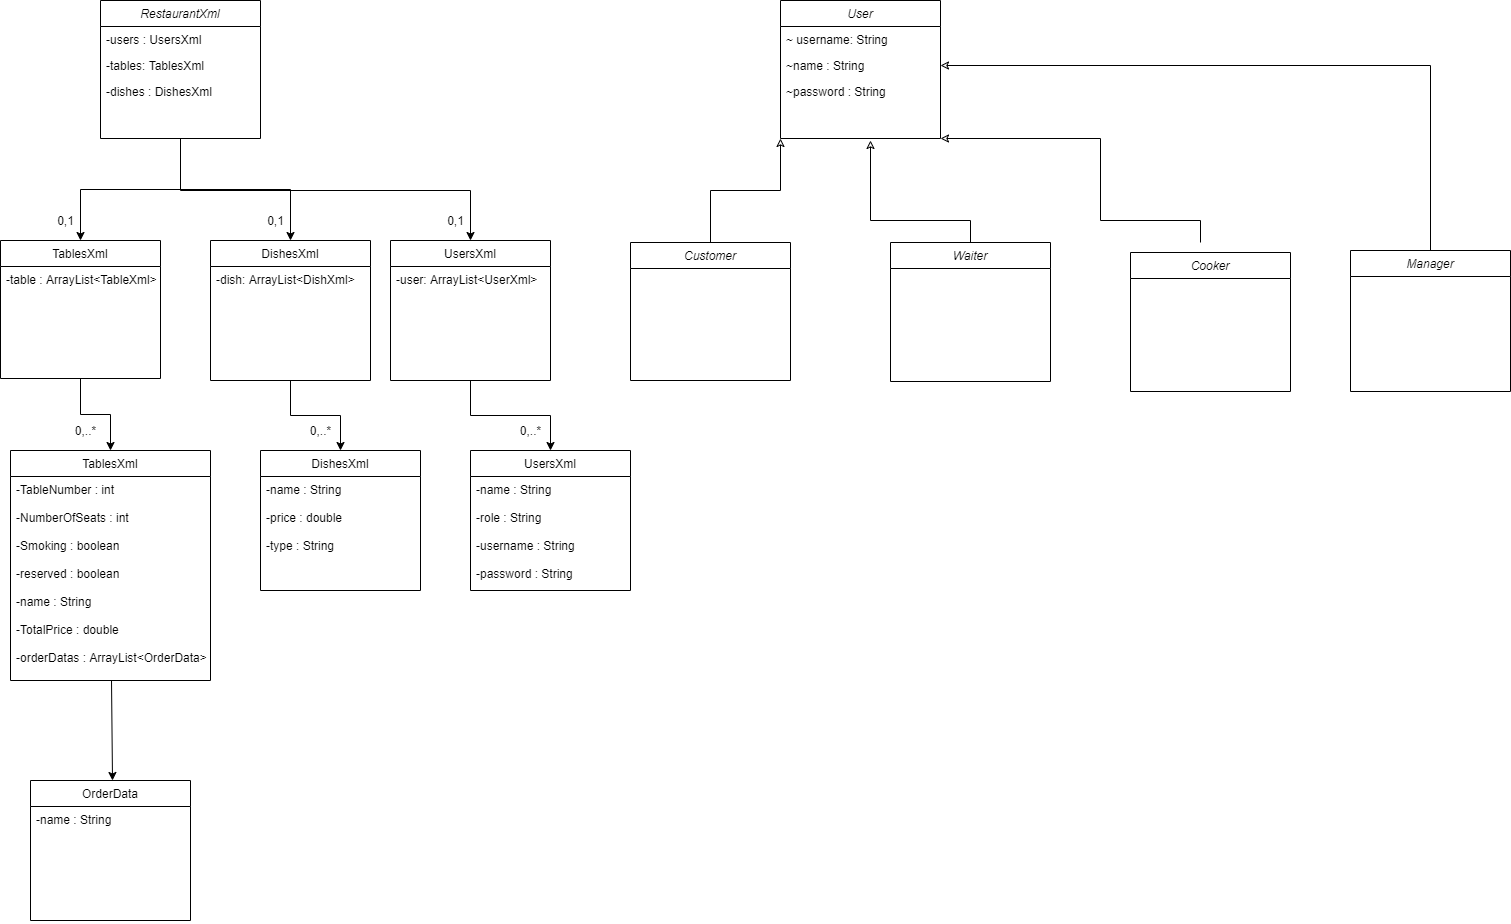

The diagram above was exported from draw.io. Its source (the exported page's mxGraphModel, read from the mxfile embedded in the PNG):
<mxGraphModel dx="868" dy="482" grid="1" gridSize="10" guides="1" tooltips="1" connect="1" arrows="1" fold="1" page="1" pageScale="1" pageWidth="583" pageHeight="413" math="0" shadow="0">
  <root>
    <mxCell id="WIyWlLk6GJQsqaUBKTNV-0" />
    <mxCell id="WIyWlLk6GJQsqaUBKTNV-1" parent="WIyWlLk6GJQsqaUBKTNV-0" />
    <mxCell id="kxIaRMKzUdxFl7odFBZf-11" value="" style="edgeStyle=orthogonalEdgeStyle;rounded=0;orthogonalLoop=1;jettySize=auto;html=1;entryX=0.5;entryY=0;entryDx=0;entryDy=0;" edge="1" parent="WIyWlLk6GJQsqaUBKTNV-1" target="zkfFHV4jXpPFQw0GAbJ--6">
      <mxGeometry relative="1" as="geometry">
        <mxPoint x="300" y="258" as="sourcePoint" />
        <mxPoint x="300" y="338" as="targetPoint" />
        <Array as="points">
          <mxPoint x="300" y="309" />
          <mxPoint x="200" y="309" />
        </Array>
      </mxGeometry>
    </mxCell>
    <mxCell id="kxIaRMKzUdxFl7odFBZf-17" value="" style="edgeStyle=orthogonalEdgeStyle;rounded=0;orthogonalLoop=1;jettySize=auto;html=1;" edge="1" parent="WIyWlLk6GJQsqaUBKTNV-1" source="zkfFHV4jXpPFQw0GAbJ--0" target="zkfFHV4jXpPFQw0GAbJ--13">
      <mxGeometry relative="1" as="geometry">
        <mxPoint x="300" y="338" as="targetPoint" />
      </mxGeometry>
    </mxCell>
    <mxCell id="zkfFHV4jXpPFQw0GAbJ--0" value="RestaurantXml&#10;" style="swimlane;fontStyle=2;align=center;verticalAlign=top;childLayout=stackLayout;horizontal=1;startSize=26;horizontalStack=0;resizeParent=1;resizeLast=0;collapsible=1;marginBottom=0;rounded=0;shadow=0;strokeWidth=1;" parent="WIyWlLk6GJQsqaUBKTNV-1" vertex="1">
      <mxGeometry x="220" y="120" width="160" height="138" as="geometry">
        <mxRectangle x="230" y="140" width="160" height="26" as="alternateBounds" />
      </mxGeometry>
    </mxCell>
    <mxCell id="zkfFHV4jXpPFQw0GAbJ--1" value="-users : UsersXml " style="text;align=left;verticalAlign=top;spacingLeft=4;spacingRight=4;overflow=hidden;rotatable=0;points=[[0,0.5],[1,0.5]];portConstraint=eastwest;" parent="zkfFHV4jXpPFQw0GAbJ--0" vertex="1">
      <mxGeometry y="26" width="160" height="26" as="geometry" />
    </mxCell>
    <mxCell id="zkfFHV4jXpPFQw0GAbJ--2" value="-tables: TablesXml &#10;" style="text;align=left;verticalAlign=top;spacingLeft=4;spacingRight=4;overflow=hidden;rotatable=0;points=[[0,0.5],[1,0.5]];portConstraint=eastwest;rounded=0;shadow=0;html=0;" parent="zkfFHV4jXpPFQw0GAbJ--0" vertex="1">
      <mxGeometry y="52" width="160" height="26" as="geometry" />
    </mxCell>
    <mxCell id="zkfFHV4jXpPFQw0GAbJ--5" value="-dishes : DishesXml" style="text;align=left;verticalAlign=top;spacingLeft=4;spacingRight=4;overflow=hidden;rotatable=0;points=[[0,0.5],[1,0.5]];portConstraint=eastwest;" parent="zkfFHV4jXpPFQw0GAbJ--0" vertex="1">
      <mxGeometry y="78" width="160" height="26" as="geometry" />
    </mxCell>
    <mxCell id="zkfFHV4jXpPFQw0GAbJ--6" value="TablesXml" style="swimlane;fontStyle=0;align=center;verticalAlign=top;childLayout=stackLayout;horizontal=1;startSize=26;horizontalStack=0;resizeParent=1;resizeLast=0;collapsible=1;marginBottom=0;rounded=0;shadow=0;strokeWidth=1;" parent="WIyWlLk6GJQsqaUBKTNV-1" vertex="1">
      <mxGeometry x="120" y="360" width="160" height="138" as="geometry">
        <mxRectangle x="130" y="380" width="160" height="26" as="alternateBounds" />
      </mxGeometry>
    </mxCell>
    <mxCell id="zkfFHV4jXpPFQw0GAbJ--7" value="-table : ArrayList&lt;TableXml&gt;" style="text;align=left;verticalAlign=top;spacingLeft=4;spacingRight=4;overflow=hidden;rotatable=0;points=[[0,0.5],[1,0.5]];portConstraint=eastwest;" parent="zkfFHV4jXpPFQw0GAbJ--6" vertex="1">
      <mxGeometry y="26" width="160" height="34" as="geometry" />
    </mxCell>
    <mxCell id="kxIaRMKzUdxFl7odFBZf-41" value="" style="edgeStyle=orthogonalEdgeStyle;rounded=0;orthogonalLoop=1;jettySize=auto;html=1;" edge="1" parent="WIyWlLk6GJQsqaUBKTNV-1" source="zkfFHV4jXpPFQw0GAbJ--13" target="kxIaRMKzUdxFl7odFBZf-39">
      <mxGeometry relative="1" as="geometry" />
    </mxCell>
    <mxCell id="zkfFHV4jXpPFQw0GAbJ--13" value="DishesXml" style="swimlane;fontStyle=0;align=center;verticalAlign=top;childLayout=stackLayout;horizontal=1;startSize=26;horizontalStack=0;resizeParent=1;resizeLast=0;collapsible=1;marginBottom=0;rounded=0;shadow=0;strokeWidth=1;" parent="WIyWlLk6GJQsqaUBKTNV-1" vertex="1">
      <mxGeometry x="330" y="360" width="160" height="140" as="geometry">
        <mxRectangle x="340" y="380" width="170" height="26" as="alternateBounds" />
      </mxGeometry>
    </mxCell>
    <mxCell id="zkfFHV4jXpPFQw0GAbJ--14" value="-dish: ArrayList&lt;DishXml&gt;" style="text;align=left;verticalAlign=top;spacingLeft=4;spacingRight=4;overflow=hidden;rotatable=0;points=[[0,0.5],[1,0.5]];portConstraint=eastwest;" parent="zkfFHV4jXpPFQw0GAbJ--13" vertex="1">
      <mxGeometry y="26" width="160" height="26" as="geometry" />
    </mxCell>
    <mxCell id="kxIaRMKzUdxFl7odFBZf-19" value="" style="edgeStyle=orthogonalEdgeStyle;rounded=0;orthogonalLoop=1;jettySize=auto;html=1;exitX=0.5;exitY=1;exitDx=0;exitDy=0;" edge="1" parent="WIyWlLk6GJQsqaUBKTNV-1" target="kxIaRMKzUdxFl7odFBZf-20" source="zkfFHV4jXpPFQw0GAbJ--0">
      <mxGeometry relative="1" as="geometry">
        <mxPoint x="480" y="258" as="sourcePoint" />
        <mxPoint x="480" y="338" as="targetPoint" />
        <Array as="points">
          <mxPoint x="590" y="310" />
        </Array>
      </mxGeometry>
    </mxCell>
    <mxCell id="kxIaRMKzUdxFl7odFBZf-44" value="" style="edgeStyle=orthogonalEdgeStyle;rounded=0;orthogonalLoop=1;jettySize=auto;html=1;" edge="1" parent="WIyWlLk6GJQsqaUBKTNV-1" source="kxIaRMKzUdxFl7odFBZf-20" target="kxIaRMKzUdxFl7odFBZf-42">
      <mxGeometry relative="1" as="geometry" />
    </mxCell>
    <mxCell id="kxIaRMKzUdxFl7odFBZf-20" value="UsersXml" style="swimlane;fontStyle=0;align=center;verticalAlign=top;childLayout=stackLayout;horizontal=1;startSize=26;horizontalStack=0;resizeParent=1;resizeLast=0;collapsible=1;marginBottom=0;rounded=0;shadow=0;strokeWidth=1;" vertex="1" parent="WIyWlLk6GJQsqaUBKTNV-1">
      <mxGeometry x="510" y="360" width="160" height="140" as="geometry">
        <mxRectangle x="340" y="380" width="170" height="26" as="alternateBounds" />
      </mxGeometry>
    </mxCell>
    <mxCell id="kxIaRMKzUdxFl7odFBZf-21" value="-user: ArrayList&lt;UserXml&gt;" style="text;align=left;verticalAlign=top;spacingLeft=4;spacingRight=4;overflow=hidden;rotatable=0;points=[[0,0.5],[1,0.5]];portConstraint=eastwest;" vertex="1" parent="kxIaRMKzUdxFl7odFBZf-20">
      <mxGeometry y="26" width="160" height="26" as="geometry" />
    </mxCell>
    <mxCell id="kxIaRMKzUdxFl7odFBZf-29" value="" style="edgeStyle=orthogonalEdgeStyle;rounded=0;orthogonalLoop=1;jettySize=auto;html=1;entryX=0.5;entryY=0;entryDx=0;entryDy=0;exitX=0.5;exitY=1;exitDx=0;exitDy=0;" edge="1" parent="WIyWlLk6GJQsqaUBKTNV-1" target="kxIaRMKzUdxFl7odFBZf-30" source="zkfFHV4jXpPFQw0GAbJ--6">
      <mxGeometry relative="1" as="geometry">
        <mxPoint x="210" y="508" as="sourcePoint" />
        <mxPoint x="210" y="630" as="targetPoint" />
      </mxGeometry>
    </mxCell>
    <mxCell id="kxIaRMKzUdxFl7odFBZf-50" value="User" style="swimlane;fontStyle=2;align=center;verticalAlign=top;childLayout=stackLayout;horizontal=1;startSize=26;horizontalStack=0;resizeParent=1;resizeLast=0;collapsible=1;marginBottom=0;rounded=0;shadow=0;strokeWidth=1;" vertex="1" parent="WIyWlLk6GJQsqaUBKTNV-1">
      <mxGeometry x="900" y="120" width="160" height="138" as="geometry">
        <mxRectangle x="230" y="140" width="160" height="26" as="alternateBounds" />
      </mxGeometry>
    </mxCell>
    <mxCell id="kxIaRMKzUdxFl7odFBZf-51" value="~ username: String" style="text;align=left;verticalAlign=top;spacingLeft=4;spacingRight=4;overflow=hidden;rotatable=0;points=[[0,0.5],[1,0.5]];portConstraint=eastwest;" vertex="1" parent="kxIaRMKzUdxFl7odFBZf-50">
      <mxGeometry y="26" width="160" height="26" as="geometry" />
    </mxCell>
    <mxCell id="kxIaRMKzUdxFl7odFBZf-52" value="~name : String" style="text;align=left;verticalAlign=top;spacingLeft=4;spacingRight=4;overflow=hidden;rotatable=0;points=[[0,0.5],[1,0.5]];portConstraint=eastwest;rounded=0;shadow=0;html=0;" vertex="1" parent="kxIaRMKzUdxFl7odFBZf-50">
      <mxGeometry y="52" width="160" height="26" as="geometry" />
    </mxCell>
    <mxCell id="kxIaRMKzUdxFl7odFBZf-53" value="~password : String" style="text;align=left;verticalAlign=top;spacingLeft=4;spacingRight=4;overflow=hidden;rotatable=0;points=[[0,0.5],[1,0.5]];portConstraint=eastwest;" vertex="1" parent="kxIaRMKzUdxFl7odFBZf-50">
      <mxGeometry y="78" width="160" height="26" as="geometry" />
    </mxCell>
    <mxCell id="kxIaRMKzUdxFl7odFBZf-30" value="TablesXml" style="swimlane;fontStyle=0;align=center;verticalAlign=top;childLayout=stackLayout;horizontal=1;startSize=26;horizontalStack=0;resizeParent=1;resizeLast=0;collapsible=1;marginBottom=0;rounded=0;shadow=0;strokeWidth=1;" vertex="1" parent="WIyWlLk6GJQsqaUBKTNV-1">
      <mxGeometry x="130" y="570" width="200" height="230" as="geometry">
        <mxRectangle x="130" y="380" width="160" height="26" as="alternateBounds" />
      </mxGeometry>
    </mxCell>
    <mxCell id="kxIaRMKzUdxFl7odFBZf-31" value="-TableNumber : int&#10;&#10;-NumberOfSeats : int&#10;&#10;-Smoking : boolean&#10;&#10;-reserved : boolean&#10;&#10;-name : String&#10;&#10;-TotalPrice : double&#10;&#10;-orderDatas : ArrayList&lt;OrderData&gt;" style="text;align=left;verticalAlign=top;spacingLeft=4;spacingRight=4;overflow=hidden;rotatable=0;points=[[0,0.5],[1,0.5]];portConstraint=eastwest;" vertex="1" parent="kxIaRMKzUdxFl7odFBZf-30">
      <mxGeometry y="26" width="200" height="204" as="geometry" />
    </mxCell>
    <mxCell id="kxIaRMKzUdxFl7odFBZf-39" value="DishesXml" style="swimlane;fontStyle=0;align=center;verticalAlign=top;childLayout=stackLayout;horizontal=1;startSize=26;horizontalStack=0;resizeParent=1;resizeLast=0;collapsible=1;marginBottom=0;rounded=0;shadow=0;strokeWidth=1;" vertex="1" parent="WIyWlLk6GJQsqaUBKTNV-1">
      <mxGeometry x="380" y="570" width="160" height="140" as="geometry">
        <mxRectangle x="340" y="380" width="170" height="26" as="alternateBounds" />
      </mxGeometry>
    </mxCell>
    <mxCell id="kxIaRMKzUdxFl7odFBZf-40" value="-name : String&#10;&#10;-price : double&#10;&#10;-type : String" style="text;align=left;verticalAlign=top;spacingLeft=4;spacingRight=4;overflow=hidden;rotatable=0;points=[[0,0.5],[1,0.5]];portConstraint=eastwest;" vertex="1" parent="kxIaRMKzUdxFl7odFBZf-39">
      <mxGeometry y="26" width="160" height="114" as="geometry" />
    </mxCell>
    <mxCell id="kxIaRMKzUdxFl7odFBZf-42" value="UsersXml" style="swimlane;fontStyle=0;align=center;verticalAlign=top;childLayout=stackLayout;horizontal=1;startSize=26;horizontalStack=0;resizeParent=1;resizeLast=0;collapsible=1;marginBottom=0;rounded=0;shadow=0;strokeWidth=1;" vertex="1" parent="WIyWlLk6GJQsqaUBKTNV-1">
      <mxGeometry x="590" y="570" width="160" height="140" as="geometry">
        <mxRectangle x="340" y="380" width="170" height="26" as="alternateBounds" />
      </mxGeometry>
    </mxCell>
    <mxCell id="kxIaRMKzUdxFl7odFBZf-43" value="-name : String&#10;&#10;-role : String&#10;&#10;-username : String &#10;&#10;-password : String" style="text;align=left;verticalAlign=top;spacingLeft=4;spacingRight=4;overflow=hidden;rotatable=0;points=[[0,0.5],[1,0.5]];portConstraint=eastwest;" vertex="1" parent="kxIaRMKzUdxFl7odFBZf-42">
      <mxGeometry y="26" width="160" height="114" as="geometry" />
    </mxCell>
    <mxCell id="kxIaRMKzUdxFl7odFBZf-45" value="" style="endArrow=classic;html=1;" edge="1" parent="WIyWlLk6GJQsqaUBKTNV-1" source="kxIaRMKzUdxFl7odFBZf-31">
      <mxGeometry width="50" height="50" relative="1" as="geometry">
        <mxPoint x="220" y="860" as="sourcePoint" />
        <mxPoint x="232" y="900" as="targetPoint" />
      </mxGeometry>
    </mxCell>
    <mxCell id="kxIaRMKzUdxFl7odFBZf-63" style="edgeStyle=orthogonalEdgeStyle;rounded=0;orthogonalLoop=1;jettySize=auto;html=1;entryX=0;entryY=1;entryDx=0;entryDy=0;endArrow=classic;endFill=0;startArrow=none;startFill=0;" edge="1" parent="WIyWlLk6GJQsqaUBKTNV-1" source="kxIaRMKzUdxFl7odFBZf-54" target="kxIaRMKzUdxFl7odFBZf-50">
      <mxGeometry relative="1" as="geometry" />
    </mxCell>
    <mxCell id="kxIaRMKzUdxFl7odFBZf-54" value="Customer" style="swimlane;fontStyle=2;align=center;verticalAlign=top;childLayout=stackLayout;horizontal=1;startSize=26;horizontalStack=0;resizeParent=1;resizeLast=0;collapsible=1;marginBottom=0;rounded=0;shadow=0;strokeWidth=1;" vertex="1" parent="WIyWlLk6GJQsqaUBKTNV-1">
      <mxGeometry x="750" y="362" width="160" height="138" as="geometry">
        <mxRectangle x="230" y="140" width="160" height="26" as="alternateBounds" />
      </mxGeometry>
    </mxCell>
    <mxCell id="kxIaRMKzUdxFl7odFBZf-65" value="" style="edgeStyle=orthogonalEdgeStyle;rounded=0;orthogonalLoop=1;jettySize=auto;html=1;startArrow=none;startFill=0;endArrow=classic;endFill=0;" edge="1" parent="WIyWlLk6GJQsqaUBKTNV-1" source="kxIaRMKzUdxFl7odFBZf-60">
      <mxGeometry relative="1" as="geometry">
        <mxPoint x="990" y="260" as="targetPoint" />
        <Array as="points">
          <mxPoint x="1090" y="340" />
          <mxPoint x="990" y="340" />
        </Array>
      </mxGeometry>
    </mxCell>
    <mxCell id="kxIaRMKzUdxFl7odFBZf-60" value="Waiter" style="swimlane;fontStyle=2;align=center;verticalAlign=top;childLayout=stackLayout;horizontal=1;startSize=26;horizontalStack=0;resizeParent=1;resizeLast=0;collapsible=1;marginBottom=0;rounded=0;shadow=0;strokeWidth=1;gradientColor=none;" vertex="1" parent="WIyWlLk6GJQsqaUBKTNV-1">
      <mxGeometry x="1010" y="362" width="160" height="139" as="geometry">
        <mxRectangle x="230" y="140" width="160" height="26" as="alternateBounds" />
      </mxGeometry>
    </mxCell>
    <mxCell id="kxIaRMKzUdxFl7odFBZf-73" value="" style="edgeStyle=orthogonalEdgeStyle;rounded=0;orthogonalLoop=1;jettySize=auto;html=1;startArrow=none;startFill=0;endArrow=classic;endFill=0;entryX=1;entryY=0.5;entryDx=0;entryDy=0;" edge="1" parent="WIyWlLk6GJQsqaUBKTNV-1" source="kxIaRMKzUdxFl7odFBZf-70" target="kxIaRMKzUdxFl7odFBZf-52">
      <mxGeometry relative="1" as="geometry">
        <mxPoint x="1550" y="290" as="targetPoint" />
      </mxGeometry>
    </mxCell>
    <mxCell id="kxIaRMKzUdxFl7odFBZf-70" value="Manager" style="swimlane;fontStyle=2;align=center;verticalAlign=top;childLayout=stackLayout;horizontal=1;startSize=26;horizontalStack=0;resizeParent=1;resizeLast=0;collapsible=1;marginBottom=0;rounded=0;shadow=0;strokeWidth=1;gradientColor=none;" vertex="1" parent="WIyWlLk6GJQsqaUBKTNV-1">
      <mxGeometry x="1470" y="370" width="160" height="141" as="geometry">
        <mxRectangle x="230" y="140" width="160" height="26" as="alternateBounds" />
      </mxGeometry>
    </mxCell>
    <mxCell id="kxIaRMKzUdxFl7odFBZf-48" value="OrderData" style="swimlane;fontStyle=0;align=center;verticalAlign=top;childLayout=stackLayout;horizontal=1;startSize=26;horizontalStack=0;resizeParent=1;resizeLast=0;collapsible=1;marginBottom=0;rounded=0;shadow=0;strokeWidth=1;" vertex="1" parent="WIyWlLk6GJQsqaUBKTNV-1">
      <mxGeometry x="150" y="900" width="160" height="140" as="geometry">
        <mxRectangle x="340" y="380" width="170" height="26" as="alternateBounds" />
      </mxGeometry>
    </mxCell>
    <mxCell id="kxIaRMKzUdxFl7odFBZf-49" value="-name : String&#10;" style="text;align=left;verticalAlign=top;spacingLeft=4;spacingRight=4;overflow=hidden;rotatable=0;points=[[0,0.5],[1,0.5]];portConstraint=eastwest;" vertex="1" parent="kxIaRMKzUdxFl7odFBZf-48">
      <mxGeometry y="26" width="160" height="114" as="geometry" />
    </mxCell>
    <mxCell id="kxIaRMKzUdxFl7odFBZf-66" value="" style="edgeStyle=orthogonalEdgeStyle;rounded=0;orthogonalLoop=1;jettySize=auto;html=1;startArrow=none;startFill=0;endArrow=classic;endFill=0;entryX=1;entryY=1;entryDx=0;entryDy=0;" edge="1" parent="WIyWlLk6GJQsqaUBKTNV-1" target="kxIaRMKzUdxFl7odFBZf-50">
      <mxGeometry relative="1" as="geometry">
        <mxPoint x="1220" y="260" as="targetPoint" />
        <Array as="points">
          <mxPoint x="1320" y="340" />
          <mxPoint x="1220" y="340" />
          <mxPoint x="1220" y="258" />
        </Array>
        <mxPoint x="1320" y="362" as="sourcePoint" />
      </mxGeometry>
    </mxCell>
    <mxCell id="kxIaRMKzUdxFl7odFBZf-68" value="Cooker" style="swimlane;fontStyle=2;align=center;verticalAlign=top;childLayout=stackLayout;horizontal=1;startSize=26;horizontalStack=0;resizeParent=1;resizeLast=0;collapsible=1;marginBottom=0;rounded=0;shadow=0;strokeWidth=1;gradientColor=none;" vertex="1" parent="WIyWlLk6GJQsqaUBKTNV-1">
      <mxGeometry x="1250" y="372" width="160" height="139" as="geometry">
        <mxRectangle x="230" y="140" width="160" height="26" as="alternateBounds" />
      </mxGeometry>
    </mxCell>
    <mxCell id="kxIaRMKzUdxFl7odFBZf-74" value="0,1" style="text;html=1;resizable=0;autosize=1;align=center;verticalAlign=middle;points=[];fillColor=none;strokeColor=none;rounded=0;" vertex="1" parent="WIyWlLk6GJQsqaUBKTNV-1">
      <mxGeometry x="560" y="330" width="30" height="20" as="geometry" />
    </mxCell>
    <mxCell id="kxIaRMKzUdxFl7odFBZf-75" value="0,1" style="text;html=1;resizable=0;autosize=1;align=center;verticalAlign=middle;points=[];fillColor=none;strokeColor=none;rounded=0;" vertex="1" parent="WIyWlLk6GJQsqaUBKTNV-1">
      <mxGeometry x="380" y="330" width="30" height="20" as="geometry" />
    </mxCell>
    <mxCell id="kxIaRMKzUdxFl7odFBZf-76" value="0,1" style="text;html=1;resizable=0;autosize=1;align=center;verticalAlign=middle;points=[];fillColor=none;strokeColor=none;rounded=0;" vertex="1" parent="WIyWlLk6GJQsqaUBKTNV-1">
      <mxGeometry x="170" y="330" width="30" height="20" as="geometry" />
    </mxCell>
    <mxCell id="kxIaRMKzUdxFl7odFBZf-80" value="0,..*" style="text;html=1;resizable=0;autosize=1;align=center;verticalAlign=middle;points=[];fillColor=none;strokeColor=none;rounded=0;" vertex="1" parent="WIyWlLk6GJQsqaUBKTNV-1">
      <mxGeometry x="185" y="540" width="40" height="20" as="geometry" />
    </mxCell>
    <mxCell id="kxIaRMKzUdxFl7odFBZf-81" value="0,..*" style="text;html=1;resizable=0;autosize=1;align=center;verticalAlign=middle;points=[];fillColor=none;strokeColor=none;rounded=0;" vertex="1" parent="WIyWlLk6GJQsqaUBKTNV-1">
      <mxGeometry x="420" y="540" width="40" height="20" as="geometry" />
    </mxCell>
    <mxCell id="kxIaRMKzUdxFl7odFBZf-82" value="0,..*" style="text;html=1;resizable=0;autosize=1;align=center;verticalAlign=middle;points=[];fillColor=none;strokeColor=none;rounded=0;" vertex="1" parent="WIyWlLk6GJQsqaUBKTNV-1">
      <mxGeometry x="630" y="540" width="40" height="20" as="geometry" />
    </mxCell>
  </root>
</mxGraphModel>